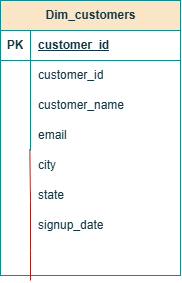

The diagram above was exported from draw.io. Its source (the exported page's mxGraphModel, read from the mxfile embedded in the PNG):
<mxGraphModel dx="774" dy="459" grid="1" gridSize="10" guides="1" tooltips="1" connect="1" arrows="1" fold="1" page="1" pageScale="1" pageWidth="850" pageHeight="1100" math="0" shadow="0">
  <root>
    <mxCell id="0" />
    <mxCell id="1" parent="0" />
    <mxCell id="3pIjSIVIu0HWpwTjrENb-20" parent="1" style="shape=table;startSize=30;container=1;collapsible=1;childLayout=tableLayout;fixedRows=1;rowLines=0;fontStyle=1;align=center;resizeLast=1;html=1;labelBackgroundColor=none;fillColor=#FAE5C7;strokeColor=#0F8B8D;fontColor=#143642;" value="Dim_customers" vertex="1">
      <mxGeometry height="275" width="180" x="40" y="100" as="geometry" />
    </mxCell>
    <mxCell id="3pIjSIVIu0HWpwTjrENb-21" parent="3pIjSIVIu0HWpwTjrENb-20" style="shape=tableRow;horizontal=0;startSize=0;swimlaneHead=0;swimlaneBody=0;fillColor=none;collapsible=0;dropTarget=0;points=[[0,0.5],[1,0.5]];portConstraint=eastwest;top=0;left=0;right=0;bottom=1;labelBackgroundColor=none;strokeColor=#0F8B8D;fontColor=#143642;" value="" vertex="1">
      <mxGeometry height="30" width="180" y="30" as="geometry" />
    </mxCell>
    <mxCell id="3pIjSIVIu0HWpwTjrENb-22" parent="3pIjSIVIu0HWpwTjrENb-21" style="shape=partialRectangle;connectable=0;fillColor=none;top=0;left=0;bottom=0;right=0;fontStyle=1;overflow=hidden;whiteSpace=wrap;html=1;labelBackgroundColor=none;strokeColor=#0F8B8D;fontColor=#143642;" value="PK" vertex="1">
      <mxGeometry height="30" width="30" as="geometry">
        <mxRectangle height="30" width="30" as="alternateBounds" />
      </mxGeometry>
    </mxCell>
    <mxCell id="3pIjSIVIu0HWpwTjrENb-23" parent="3pIjSIVIu0HWpwTjrENb-21" style="shape=partialRectangle;connectable=0;fillColor=none;top=0;left=0;bottom=0;right=0;align=left;spacingLeft=6;fontStyle=5;overflow=hidden;whiteSpace=wrap;html=1;labelBackgroundColor=none;strokeColor=#0F8B8D;fontColor=#143642;" value="customer_id" vertex="1">
      <mxGeometry height="30" width="150" x="30" as="geometry">
        <mxRectangle height="30" width="150" as="alternateBounds" />
      </mxGeometry>
    </mxCell>
    <mxCell id="3pIjSIVIu0HWpwTjrENb-24" parent="3pIjSIVIu0HWpwTjrENb-20" style="shape=tableRow;horizontal=0;startSize=0;swimlaneHead=0;swimlaneBody=0;fillColor=none;collapsible=0;dropTarget=0;points=[[0,0.5],[1,0.5]];portConstraint=eastwest;top=0;left=0;right=0;bottom=0;labelBackgroundColor=none;strokeColor=#0F8B8D;fontColor=#143642;" value="" vertex="1">
      <mxGeometry height="30" width="180" y="60" as="geometry" />
    </mxCell>
    <mxCell id="3pIjSIVIu0HWpwTjrENb-25" parent="3pIjSIVIu0HWpwTjrENb-24" style="shape=partialRectangle;connectable=0;fillColor=none;top=0;left=0;bottom=0;right=0;editable=1;overflow=hidden;whiteSpace=wrap;html=1;labelBackgroundColor=none;strokeColor=#0F8B8D;fontColor=#143642;" value="" vertex="1">
      <mxGeometry height="30" width="30" as="geometry">
        <mxRectangle height="30" width="30" as="alternateBounds" />
      </mxGeometry>
    </mxCell>
    <mxCell id="3pIjSIVIu0HWpwTjrENb-26" parent="3pIjSIVIu0HWpwTjrENb-24" style="shape=partialRectangle;connectable=0;fillColor=none;top=0;left=0;bottom=0;right=0;align=left;spacingLeft=6;overflow=hidden;whiteSpace=wrap;html=1;labelBackgroundColor=none;strokeColor=#0F8B8D;fontColor=#143642;" value="customer_id" vertex="1">
      <mxGeometry height="30" width="150" x="30" as="geometry">
        <mxRectangle height="30" width="150" as="alternateBounds" />
      </mxGeometry>
    </mxCell>
    <mxCell id="3pIjSIVIu0HWpwTjrENb-27" parent="3pIjSIVIu0HWpwTjrENb-20" style="shape=tableRow;horizontal=0;startSize=0;swimlaneHead=0;swimlaneBody=0;fillColor=none;collapsible=0;dropTarget=0;points=[[0,0.5],[1,0.5]];portConstraint=eastwest;top=0;left=0;right=0;bottom=0;labelBackgroundColor=none;strokeColor=#0F8B8D;fontColor=#143642;" value="" vertex="1">
      <mxGeometry height="30" width="180" y="90" as="geometry" />
    </mxCell>
    <mxCell id="3pIjSIVIu0HWpwTjrENb-28" parent="3pIjSIVIu0HWpwTjrENb-27" style="shape=partialRectangle;connectable=0;fillColor=none;top=0;left=0;bottom=0;right=0;editable=1;overflow=hidden;whiteSpace=wrap;html=1;labelBackgroundColor=none;strokeColor=#0F8B8D;fontColor=#143642;" value="" vertex="1">
      <mxGeometry height="30" width="30" as="geometry">
        <mxRectangle height="30" width="30" as="alternateBounds" />
      </mxGeometry>
    </mxCell>
    <mxCell id="3pIjSIVIu0HWpwTjrENb-29" parent="3pIjSIVIu0HWpwTjrENb-27" style="shape=partialRectangle;connectable=0;fillColor=none;top=0;left=0;bottom=0;right=0;align=left;spacingLeft=6;overflow=hidden;whiteSpace=wrap;html=1;labelBackgroundColor=none;strokeColor=#0F8B8D;fontColor=#143642;" value="customer_name" vertex="1">
      <mxGeometry height="30" width="150" x="30" as="geometry">
        <mxRectangle height="30" width="150" as="alternateBounds" />
      </mxGeometry>
    </mxCell>
    <mxCell id="3pIjSIVIu0HWpwTjrENb-30" parent="3pIjSIVIu0HWpwTjrENb-20" style="shape=tableRow;horizontal=0;startSize=0;swimlaneHead=0;swimlaneBody=0;fillColor=none;collapsible=0;dropTarget=0;points=[[0,0.5],[1,0.5]];portConstraint=eastwest;top=0;left=0;right=0;bottom=0;labelBackgroundColor=none;strokeColor=#0F8B8D;fontColor=#143642;" value="" vertex="1">
      <mxGeometry height="30" width="180" y="120" as="geometry" />
    </mxCell>
    <mxCell id="3pIjSIVIu0HWpwTjrENb-31" parent="3pIjSIVIu0HWpwTjrENb-30" style="shape=partialRectangle;connectable=0;fillColor=none;top=0;left=0;bottom=0;right=0;editable=1;overflow=hidden;whiteSpace=wrap;html=1;labelBackgroundColor=none;strokeColor=#0F8B8D;fontColor=#143642;" value="" vertex="1">
      <mxGeometry height="30" width="30" as="geometry">
        <mxRectangle height="30" width="30" as="alternateBounds" />
      </mxGeometry>
    </mxCell>
    <mxCell id="3pIjSIVIu0HWpwTjrENb-32" parent="3pIjSIVIu0HWpwTjrENb-30" style="shape=partialRectangle;connectable=0;fillColor=none;top=0;left=0;bottom=0;right=0;align=left;spacingLeft=6;overflow=hidden;whiteSpace=wrap;html=1;labelBackgroundColor=none;strokeColor=#0F8B8D;fontColor=#143642;" value="email" vertex="1">
      <mxGeometry height="30" width="150" x="30" as="geometry">
        <mxRectangle height="30" width="150" as="alternateBounds" />
      </mxGeometry>
    </mxCell>
    <mxCell id="3pIjSIVIu0HWpwTjrENb-33" edge="1" parent="1" style="endArrow=none;html=1;rounded=0;entryX=0.163;entryY=0.956;entryDx=0;entryDy=0;entryPerimeter=0;labelBackgroundColor=none;strokeColor=#A8201A;fontColor=default;" target="3pIjSIVIu0HWpwTjrENb-30" value="">
      <mxGeometry height="50" relative="1" width="50" as="geometry">
        <mxPoint x="70" y="300" as="sourcePoint" />
        <mxPoint x="420" y="300" as="targetPoint" />
      </mxGeometry>
    </mxCell>
    <mxCell id="3pIjSIVIu0HWpwTjrENb-34" parent="1" style="shape=partialRectangle;connectable=0;fillColor=none;top=0;left=0;bottom=0;right=0;align=left;spacingLeft=6;overflow=hidden;whiteSpace=wrap;html=1;labelBackgroundColor=none;strokeColor=#0F8B8D;fontColor=#143642;" value="city" vertex="1">
      <mxGeometry height="30" width="150" x="70" y="250" as="geometry">
        <mxRectangle height="30" width="150" as="alternateBounds" />
      </mxGeometry>
    </mxCell>
    <mxCell id="3pIjSIVIu0HWpwTjrENb-35" edge="1" parent="1" style="endArrow=none;html=1;rounded=0;labelBackgroundColor=none;strokeColor=#A8201A;fontColor=default;" value="">
      <mxGeometry height="50" relative="1" width="50" as="geometry">
        <mxPoint x="70" y="350" as="sourcePoint" />
        <mxPoint x="70" y="300" as="targetPoint" />
      </mxGeometry>
    </mxCell>
    <mxCell id="3pIjSIVIu0HWpwTjrENb-36" parent="1" style="shape=partialRectangle;connectable=0;fillColor=none;top=0;left=0;bottom=0;right=0;align=left;spacingLeft=6;overflow=hidden;whiteSpace=wrap;html=1;labelBackgroundColor=none;strokeColor=#0F8B8D;fontColor=#143642;" value="state" vertex="1">
      <mxGeometry height="30" width="150" x="70" y="280" as="geometry">
        <mxRectangle height="30" width="150" as="alternateBounds" />
      </mxGeometry>
    </mxCell>
    <mxCell id="3pIjSIVIu0HWpwTjrENb-37" edge="1" parent="1" style="endArrow=none;html=1;rounded=0;labelBackgroundColor=none;strokeColor=#A8201A;fontColor=default;" value="">
      <mxGeometry height="50" relative="1" width="50" as="geometry">
        <mxPoint x="70" y="380" as="sourcePoint" />
        <mxPoint x="70" y="350" as="targetPoint" />
      </mxGeometry>
    </mxCell>
    <mxCell id="3pIjSIVIu0HWpwTjrENb-38" parent="1" style="shape=partialRectangle;connectable=0;fillColor=none;top=0;left=0;bottom=0;right=0;align=left;spacingLeft=6;overflow=hidden;whiteSpace=wrap;html=1;labelBackgroundColor=none;strokeColor=#0F8B8D;fontColor=#143642;" value="signup_date" vertex="1">
      <mxGeometry height="30" width="150" x="70" y="310" as="geometry">
        <mxRectangle height="30" width="150" as="alternateBounds" />
      </mxGeometry>
    </mxCell>
  </root>
</mxGraphModel>